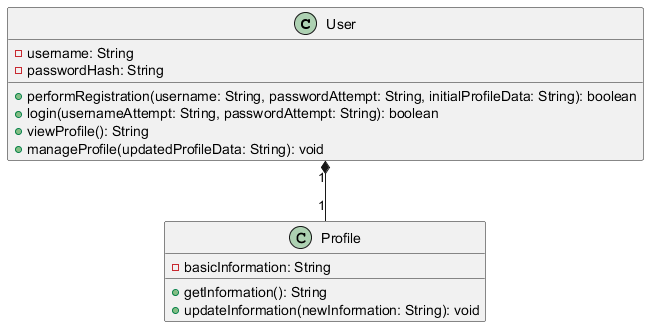

The diagram above was rendered by PlantUML. Its source (embedded in the PNG):
@startuml

class User {
  - username: String
  - passwordHash: String
  + performRegistration(username: String, passwordAttempt: String, initialProfileData: String): boolean
  + login(usernameAttempt: String, passwordAttempt: String): boolean
  + viewProfile(): String
  + manageProfile(updatedProfileData: String): void
}

class Profile {
  - basicInformation: String
  + getInformation(): String
  + updateInformation(newInformation: String): void
}

User "1" *-- "1" Profile

@enduml